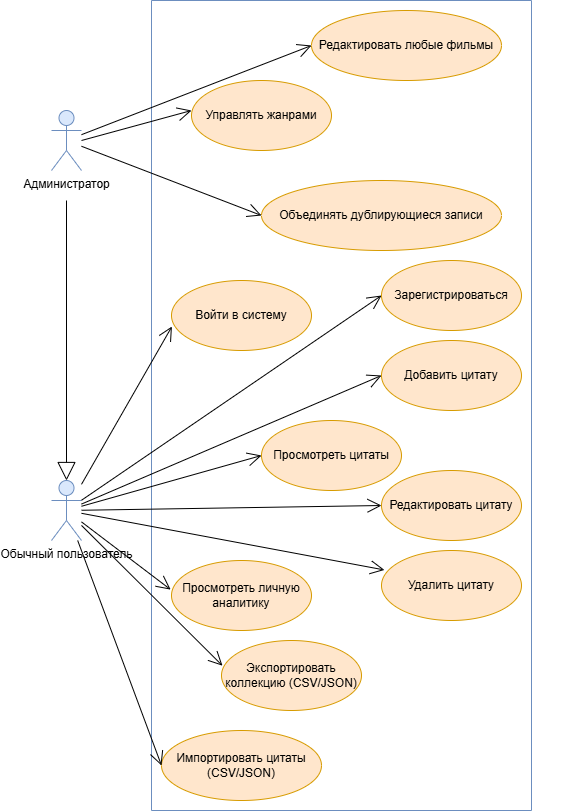

The diagram above was exported from draw.io. Its source (the exported page's mxGraphModel, read from the mxfile embedded in the PNG):
<mxGraphModel dx="1228" dy="763" grid="1" gridSize="10" guides="1" tooltips="1" connect="1" arrows="1" fold="1" page="1" pageScale="1" pageWidth="1654" pageHeight="2336" math="0" shadow="0">
  <root>
    <mxCell id="0" />
    <mxCell id="1" parent="0" />
    <mxCell id="tb9wIXGrFcwiT8lax1Uq-4" parent="1" style="swimlane;startSize=0;fillColor=#dae8fc;strokeColor=#6c8ebf;" value="" vertex="1">
      <mxGeometry height="810" width="380" x="990" y="50" as="geometry" />
    </mxCell>
    <mxCell id="tb9wIXGrFcwiT8lax1Uq-8" parent="tb9wIXGrFcwiT8lax1Uq-4" style="ellipse;whiteSpace=wrap;html=1;fillColor=#ffe6cc;strokeColor=#d79b00;" value="Редактировать любые фильмы" vertex="1">
      <mxGeometry height="70" width="190" x="160" y="10" as="geometry" />
    </mxCell>
    <mxCell id="tb9wIXGrFcwiT8lax1Uq-9" parent="tb9wIXGrFcwiT8lax1Uq-4" style="ellipse;whiteSpace=wrap;html=1;fillColor=#ffe6cc;strokeColor=#d79b00;" value="Управлять жанрами" vertex="1">
      <mxGeometry height="70" width="140" x="40" y="80" as="geometry" />
    </mxCell>
    <mxCell id="tb9wIXGrFcwiT8lax1Uq-10" parent="tb9wIXGrFcwiT8lax1Uq-4" style="ellipse;whiteSpace=wrap;html=1;fillColor=#ffe6cc;strokeColor=#d79b00;" value="Объединять дублирующиеся записи" vertex="1">
      <mxGeometry height="70" width="240" x="110" y="180" as="geometry" />
    </mxCell>
    <mxCell id="tb9wIXGrFcwiT8lax1Uq-15" parent="tb9wIXGrFcwiT8lax1Uq-4" style="ellipse;whiteSpace=wrap;html=1;fillColor=#ffe6cc;strokeColor=#d79b00;" value="Зарегистрироваться" vertex="1">
      <mxGeometry height="70" width="140" x="230" y="260" as="geometry" />
    </mxCell>
    <mxCell id="tb9wIXGrFcwiT8lax1Uq-16" parent="tb9wIXGrFcwiT8lax1Uq-4" style="ellipse;whiteSpace=wrap;html=1;fillColor=#ffe6cc;strokeColor=#d79b00;" value="Войти в систему" vertex="1">
      <mxGeometry height="70" width="140" x="20" y="280" as="geometry" />
    </mxCell>
    <mxCell id="tb9wIXGrFcwiT8lax1Uq-17" parent="tb9wIXGrFcwiT8lax1Uq-4" style="ellipse;whiteSpace=wrap;html=1;fillColor=#ffe6cc;strokeColor=#d79b00;" value="Добавить цитату" vertex="1">
      <mxGeometry height="70" width="140" x="230" y="340" as="geometry" />
    </mxCell>
    <mxCell id="tb9wIXGrFcwiT8lax1Uq-18" parent="tb9wIXGrFcwiT8lax1Uq-4" style="ellipse;whiteSpace=wrap;html=1;fillColor=#ffe6cc;strokeColor=#d79b00;" value="Просмотреть цитаты" vertex="1">
      <mxGeometry height="70" width="140" x="110" y="420" as="geometry" />
    </mxCell>
    <mxCell id="tb9wIXGrFcwiT8lax1Uq-20" parent="tb9wIXGrFcwiT8lax1Uq-4" style="ellipse;whiteSpace=wrap;html=1;fillColor=#ffe6cc;strokeColor=#d79b00;" value="Редактировать цитату" vertex="1">
      <mxGeometry height="70" width="140" x="230" y="470" as="geometry" />
    </mxCell>
    <mxCell id="tb9wIXGrFcwiT8lax1Uq-21" parent="tb9wIXGrFcwiT8lax1Uq-4" style="ellipse;whiteSpace=wrap;html=1;fillColor=#ffe6cc;strokeColor=#d79b00;" value="Удалить цитату" vertex="1">
      <mxGeometry height="70" width="140" x="230" y="550" as="geometry" />
    </mxCell>
    <mxCell id="tb9wIXGrFcwiT8lax1Uq-22" parent="tb9wIXGrFcwiT8lax1Uq-4" style="ellipse;whiteSpace=wrap;html=1;fillColor=#ffe6cc;strokeColor=#d79b00;" value="Просмотреть личную аналитику" vertex="1">
      <mxGeometry height="70" width="140" x="20" y="560" as="geometry" />
    </mxCell>
    <mxCell id="tb9wIXGrFcwiT8lax1Uq-23" parent="tb9wIXGrFcwiT8lax1Uq-4" style="ellipse;whiteSpace=wrap;html=1;fillColor=#ffe6cc;strokeColor=#d79b00;" value="Импортировать цитаты (CSV/JSON)" vertex="1">
      <mxGeometry height="70" width="160" x="10" y="730" as="geometry" />
    </mxCell>
    <mxCell id="tb9wIXGrFcwiT8lax1Uq-24" parent="tb9wIXGrFcwiT8lax1Uq-4" style="ellipse;whiteSpace=wrap;html=1;fillColor=#ffe6cc;strokeColor=#d79b00;" value="Экспортировать коллекцию (CSV/JSON)" vertex="1">
      <mxGeometry height="70" width="140" x="70" y="640" as="geometry" />
    </mxCell>
    <mxCell id="tb9wIXGrFcwiT8lax1Uq-5" parent="1" style="shape=umlActor;verticalLabelPosition=bottom;verticalAlign=top;html=1;outlineConnect=0;fillColor=#dae8fc;strokeColor=#6c8ebf;" value="Администратор" vertex="1">
      <mxGeometry height="60" width="30" x="890" y="160" as="geometry" />
    </mxCell>
    <mxCell id="tb9wIXGrFcwiT8lax1Uq-7" parent="1" style="shape=umlActor;verticalLabelPosition=bottom;verticalAlign=top;html=1;outlineConnect=0;fillColor=#dae8fc;strokeColor=#6c8ebf;" value="Обычный пользователь" vertex="1">
      <mxGeometry height="60" width="30" x="890" y="530" as="geometry" />
    </mxCell>
    <mxCell id="tb9wIXGrFcwiT8lax1Uq-11" edge="1" parent="1" source="tb9wIXGrFcwiT8lax1Uq-5" style="endArrow=open;endFill=1;endSize=12;html=1;rounded=0;entryX=0;entryY=0.5;entryDx=0;entryDy=0;" target="tb9wIXGrFcwiT8lax1Uq-8" value="">
      <mxGeometry relative="1" width="160" as="geometry">
        <mxPoint x="930" y="120" as="sourcePoint" />
        <mxPoint x="1080" y="120" as="targetPoint" />
      </mxGeometry>
    </mxCell>
    <mxCell id="tb9wIXGrFcwiT8lax1Uq-12" edge="1" parent="1" source="tb9wIXGrFcwiT8lax1Uq-5" style="endArrow=open;endFill=1;endSize=12;html=1;rounded=0;entryX=0;entryY=0.5;entryDx=0;entryDy=0;" target="tb9wIXGrFcwiT8lax1Uq-10" value="">
      <mxGeometry relative="1" width="160" as="geometry">
        <mxPoint x="950" y="190" as="sourcePoint" />
        <mxPoint x="1110" y="190" as="targetPoint" />
      </mxGeometry>
    </mxCell>
    <mxCell id="tb9wIXGrFcwiT8lax1Uq-13" edge="1" parent="1" style="endArrow=open;endFill=1;endSize=12;html=1;rounded=0;" value="">
      <mxGeometry relative="1" width="160" as="geometry">
        <mxPoint x="920" y="190" as="sourcePoint" />
        <mxPoint x="1030" y="160" as="targetPoint" />
      </mxGeometry>
    </mxCell>
    <mxCell id="tb9wIXGrFcwiT8lax1Uq-14" edge="1" parent="1" style="endArrow=block;endSize=16;endFill=0;html=1;rounded=0;entryX=0.5;entryY=0;entryDx=0;entryDy=0;entryPerimeter=0;" target="tb9wIXGrFcwiT8lax1Uq-7" value="">
      <mxGeometry relative="1" width="160" as="geometry">
        <mxPoint x="905" y="250" as="sourcePoint" />
        <mxPoint x="905" y="540" as="targetPoint" />
      </mxGeometry>
    </mxCell>
    <mxCell id="tb9wIXGrFcwiT8lax1Uq-25" edge="1" parent="1" source="tb9wIXGrFcwiT8lax1Uq-7" style="endArrow=open;endFill=1;endSize=12;html=1;rounded=0;entryX=0;entryY=0.5;entryDx=0;entryDy=0;" target="tb9wIXGrFcwiT8lax1Uq-15" value="">
      <mxGeometry relative="1" width="160" as="geometry">
        <mxPoint x="1020" y="450" as="sourcePoint" />
        <mxPoint x="1180" y="450" as="targetPoint" />
      </mxGeometry>
    </mxCell>
    <mxCell id="tb9wIXGrFcwiT8lax1Uq-26" edge="1" parent="1" source="tb9wIXGrFcwiT8lax1Uq-7" style="endArrow=open;endFill=1;endSize=12;html=1;rounded=0;entryX=0.003;entryY=0.657;entryDx=0;entryDy=0;entryPerimeter=0;" target="tb9wIXGrFcwiT8lax1Uq-16" value="">
      <mxGeometry relative="1" width="160" as="geometry">
        <mxPoint x="1020" y="450" as="sourcePoint" />
        <mxPoint x="1180" y="450" as="targetPoint" />
      </mxGeometry>
    </mxCell>
    <mxCell id="tb9wIXGrFcwiT8lax1Uq-27" edge="1" parent="1" source="tb9wIXGrFcwiT8lax1Uq-7" style="endArrow=open;endFill=1;endSize=12;html=1;rounded=0;entryX=0;entryY=0.5;entryDx=0;entryDy=0;" target="tb9wIXGrFcwiT8lax1Uq-17" value="">
      <mxGeometry relative="1" width="160" as="geometry">
        <mxPoint x="1020" y="450" as="sourcePoint" />
        <mxPoint x="1180" y="450" as="targetPoint" />
      </mxGeometry>
    </mxCell>
    <mxCell id="tb9wIXGrFcwiT8lax1Uq-28" edge="1" parent="1" source="tb9wIXGrFcwiT8lax1Uq-7" style="endArrow=open;endFill=1;endSize=12;html=1;rounded=0;entryX=0;entryY=0.5;entryDx=0;entryDy=0;" target="tb9wIXGrFcwiT8lax1Uq-18" value="">
      <mxGeometry relative="1" width="160" as="geometry">
        <mxPoint x="1000" y="490" as="sourcePoint" />
        <mxPoint x="1160" y="490" as="targetPoint" />
      </mxGeometry>
    </mxCell>
    <mxCell id="tb9wIXGrFcwiT8lax1Uq-29" edge="1" parent="1" source="tb9wIXGrFcwiT8lax1Uq-7" style="endArrow=open;endFill=1;endSize=12;html=1;rounded=0;entryX=0;entryY=0.5;entryDx=0;entryDy=0;" target="tb9wIXGrFcwiT8lax1Uq-20" value="">
      <mxGeometry relative="1" width="160" as="geometry">
        <mxPoint x="1000" y="490" as="sourcePoint" />
        <mxPoint x="1160" y="490" as="targetPoint" />
      </mxGeometry>
    </mxCell>
    <mxCell id="tb9wIXGrFcwiT8lax1Uq-30" edge="1" parent="1" source="tb9wIXGrFcwiT8lax1Uq-7" style="endArrow=open;endFill=1;endSize=12;html=1;rounded=0;entryX=-0.006;entryY=0.416;entryDx=0;entryDy=0;entryPerimeter=0;" target="tb9wIXGrFcwiT8lax1Uq-22" value="">
      <mxGeometry relative="1" width="160" as="geometry">
        <mxPoint x="990" y="540" as="sourcePoint" />
        <mxPoint x="1150" y="540" as="targetPoint" />
      </mxGeometry>
    </mxCell>
    <mxCell id="tb9wIXGrFcwiT8lax1Uq-31" edge="1" parent="1" source="tb9wIXGrFcwiT8lax1Uq-7" style="endArrow=open;endFill=1;endSize=12;html=1;rounded=0;entryX=0.021;entryY=0.278;entryDx=0;entryDy=0;entryPerimeter=0;" target="tb9wIXGrFcwiT8lax1Uq-21" value="">
      <mxGeometry relative="1" width="160" as="geometry">
        <mxPoint x="920" y="570" as="sourcePoint" />
        <mxPoint x="1150" y="540" as="targetPoint" />
      </mxGeometry>
    </mxCell>
    <mxCell id="tb9wIXGrFcwiT8lax1Uq-32" edge="1" parent="1" source="tb9wIXGrFcwiT8lax1Uq-7" style="endArrow=open;endFill=1;endSize=12;html=1;rounded=0;entryX=0;entryY=0.5;entryDx=0;entryDy=0;" target="tb9wIXGrFcwiT8lax1Uq-23" value="">
      <mxGeometry relative="1" width="160" as="geometry">
        <mxPoint x="960" y="620" as="sourcePoint" />
        <mxPoint x="1120" y="620" as="targetPoint" />
      </mxGeometry>
    </mxCell>
    <mxCell id="tb9wIXGrFcwiT8lax1Uq-33" edge="1" parent="1" source="tb9wIXGrFcwiT8lax1Uq-7" style="endArrow=open;endFill=1;endSize=12;html=1;rounded=0;entryX=0.007;entryY=0.36;entryDx=0;entryDy=0;entryPerimeter=0;" target="tb9wIXGrFcwiT8lax1Uq-24" value="">
      <mxGeometry relative="1" width="160" as="geometry">
        <mxPoint x="960" y="620" as="sourcePoint" />
        <mxPoint x="1120" y="620" as="targetPoint" />
      </mxGeometry>
    </mxCell>
    <mxCell id="tb9wIXGrFcwiT8lax1Uq-34" edge="1" parent="1" style="endArrow=open;endFill=1;endSize=12;html=1;rounded=0;strokeColor=none;" value="">
      <mxGeometry relative="1" width="160" as="geometry">
        <mxPoint x="1410" y="490" as="sourcePoint" />
        <mxPoint x="1410" y="270" as="targetPoint" />
      </mxGeometry>
    </mxCell>
  </root>
</mxGraphModel>